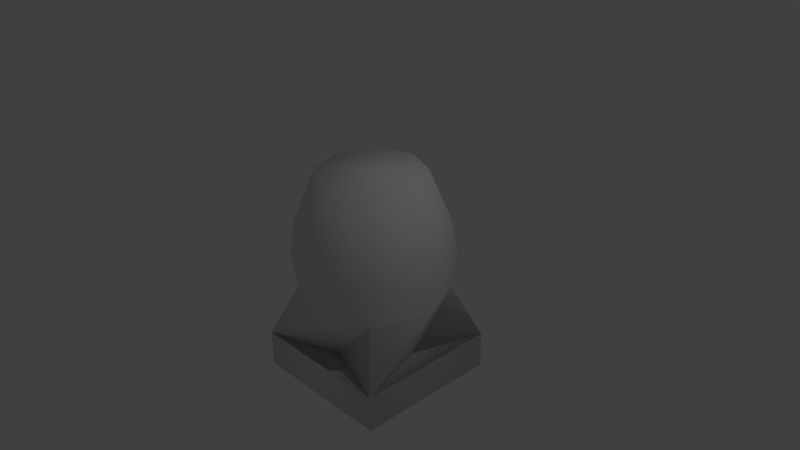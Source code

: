 # Source: fuelmodule.blend  (saved by Blender 2.69.0; exported with 4.5.12 LTS)
import bpy
from mathutils import Matrix  # noqa: F401  (used for matrix-valued properties, if any)

bpy.ops.wm.read_factory_settings(use_empty=True)
scene = bpy.context.scene
scene.name = 'Scene'

# ---- collections
col_collection_1 = bpy.data.collections.new('Collection 1'); scene.collection.children.link(col_collection_1)

# ---- materials (node trees are filled in below, after node groups)
mat_material = bpy.data.materials.new('Material')
mat_material.alpha_threshold = 0.0
mat_material.use_transparent_shadow = False
mat_material.roughness = 0.5
mat_material.line_color = (0.0, 0.0, 0.0, 1.0)

# ---- material node trees

# ---- world
world_world = bpy.data.worlds.new('World'); scene.world = world_world
world_world.color = (0.05088, 0.05088, 0.05088)
world_world.use_sun_shadow = False
world_world.sun_shadow_jitter_overblur = 0.0
world_world.cycles.sampling_method = 'MANUAL'
world_world.cycles.sample_map_resolution = 256

# ---- cameras
cam_camera = bpy.data.cameras.new('Camera')
cam_camera.clip_end = 100.0
cam_camera.lens = 35.0
cam_camera.sensor_width = 32.0
cam_camera.sensor_height = 18.0
cam_camera.ortho_scale = 7.314
cam_camera.dof.focus_distance = 0.0
cam_camera.dof.aperture_fstop = 128.0

# ---- lights
light_lamp = bpy.data.lights.new('Lamp', 'POINT')
light_lamp.transmission_factor = 0.0
light_lamp.cutoff_distance = 30.0
light_lamp.energy = 100.0
light_lamp.shadow_buffer_clip_start = 1.001
light_lamp.shadow_soft_size = 0.1
light_lamp.shadow_maximum_resolution = 0.006
light_lamp.use_absolute_resolution = True
light_lamp.cycles.use_multiple_importance_sampling = False

# ---- meshes
me_cube = bpy.data.meshes.new('Cube')
me_cube.from_pydata([(-0.7071, 0.0, 1.188), (-1.0, 0.0, 0.481), (-0.7071, -0.7071, 0.481), (-0.5, 0.5, 1.188), (-0.7071, 0.7071, 0.481), (0.0, -1.0, 0.481), (0.0, 0.7071, 1.188), (0.5, 0.5, 1.188), (1.0, -1.49e-07, 0.481), (0.7071, -5.96e-08, 1.188), (0.7071, 0.7071, 0.481), (0.5, -0.5, 1.188), (0.7071, -0.7071, 0.481), (0.0, 1.0, 0.481), (0.0, -0.7071, 1.188), (-0.5, -0.5, 1.188), (-0.7071, 0.0, -1.188), (0.0, -1.074, 0.0), (-1.0, 1.0, -1.208), (-0.7071, 0.7071, -0.481), (0.0, 0.7071, -1.188), (0.0, 1.0, -0.481), (0.7071, -0.7071, -0.481), (1.0, 1.0, -1.208), (0.7071, -5.96e-08, -1.188), (1.0, -1.49e-07, -0.481), (0.7071, 0.7071, -0.481), (1.0, -1.0, -1.208), (0.0, -0.7071, -1.188), (0.0, -1.0, -0.481), (-0.7594, -0.7594, 0.0), (-1.0, -1.0, -1.208), (-0.7071, -0.7071, -0.481), (-1.0, 0.0, -0.481), (-1.074, -2.98e-08, 0.0), (-0.7594, 0.7594, 0.0), (0.0, 1.074, 0.0), (0.7594, 0.7594, 0.0), (1.074, -1.788e-07, 0.0), (0.7594, -0.7594, 0.0), (-1.0, -1.0, -1.708), (-1.0, 1.0, -1.708), (1.0, 1.0, -1.708), (1.0, -1.0, -1.708)], [], [(1, 0, 3, 4), (5, 2, 30, 17), (10, 8, 38, 37), (13, 10, 37, 36), (8, 9, 11, 12), (19, 21, 20, 18), (29, 32, 31, 28), (16, 18, 20, 23, 24, 27, 28, 31), (31, 18, 41, 40), (18, 23, 42, 41), (27, 31, 28), (27, 31, 40, 43), (40, 41, 42, 43), (23, 27, 43, 42), (10, 7, 9, 8), (13, 6, 7, 10), (33, 19, 18, 16), (4, 3, 6, 13), (16, 31, 18), (18, 23, 20), (23, 27, 24), (0, 15, 14, 11, 9, 7, 6, 3), (2, 15, 0, 1), (2, 1, 34, 30), (1, 4, 35, 34), (4, 13, 36, 35), (8, 12, 39, 38), (12, 5, 17, 39), (5, 14, 15, 2), (12, 11, 14, 5), (21, 26, 23, 20), (26, 25, 24, 23), (25, 22, 27, 24), (22, 29, 28, 27), (29, 17, 30, 32), (22, 39, 17, 29), (25, 38, 39, 22), (26, 37, 38, 25), (21, 36, 37, 26), (19, 35, 36, 21), (33, 34, 35, 19), (32, 30, 34, 33), (32, 33, 16, 31)])
me_cube.polygons.foreach_set('use_smooth', [True] * 43)
me_cube.materials.append(mat_material)
me_cube.use_remesh_preserve_volume = False
me_cube.use_remesh_preserve_attributes = False
me_cube.use_mirror_vertex_groups = False
me_cube.update()

# ---- objects
ob_cube = bpy.data.objects.new('Cube', me_cube)
ob_lamp = bpy.data.objects.new('Lamp', light_lamp)
ob_camera = bpy.data.objects.new('Camera', cam_camera)

# ---- transforms, parenting, visibility, modifiers, constraints
ob_cube.location = (0.0, 0.0, 0.0)
ob_cube.lock_rotations_4d = False
ob_cube.empty_display_type = 'ARROWS'
ob_cube.lineart.crease_threshold = 0.0
ob_lamp.location = (4.076, 1.005, 5.904)
ob_lamp.rotation_euler = (0.6503, 0.05522, 1.866)
ob_lamp.lock_rotations_4d = False
ob_lamp.empty_display_type = 'ARROWS'
ob_lamp.color = (0.0, 0.0, 0.0, 0.0)
ob_lamp.lineart.crease_threshold = 0.0
ob_camera.location = (7.481, -6.508, 5.344)
ob_camera.rotation_euler = (1.109, 0.01082, 0.8149)
ob_camera.lock_rotations_4d = False
ob_camera.empty_display_type = 'ARROWS'
ob_camera.color = (0.0, 0.0, 0.0, 0.0)
ob_camera.display_type = 'WIRE'
ob_camera.lineart.crease_threshold = 0.0

# ---- collection membership
col_collection_1.objects.link(ob_cube)
col_collection_1.objects.link(ob_lamp)
col_collection_1.objects.link(ob_camera)

# ---- scene / render settings (as saved in the file)
scene.camera = ob_camera
scene.frame_start = 1; scene.frame_end = 250; scene.frame_set(1)
scene.render.engine = 'BLENDER_EEVEE_NEXT'
scene.render.image_settings.compression = 90
scene.render.resolution_percentage = 50
scene.render.dither_intensity = 0.0
scene.cycles.use_denoising = False
scene.cycles.samples = 10
scene.cycles.sampling_pattern = 'TABULATED_SOBOL'
scene.cycles.light_sampling_threshold = 0.0
scene.cycles.use_adaptive_sampling = False
scene.cycles.use_light_tree = False
scene.cycles.blur_glossy = 0.0
scene.cycles.volume_bounces = 1
scene.cycles.pixel_filter_type = 'GAUSSIAN'
scene.cycles.sample_clamp_indirect = 0.0
scene.view_settings.view_transform = 'Standard'
bpy.context.view_layer.update()
